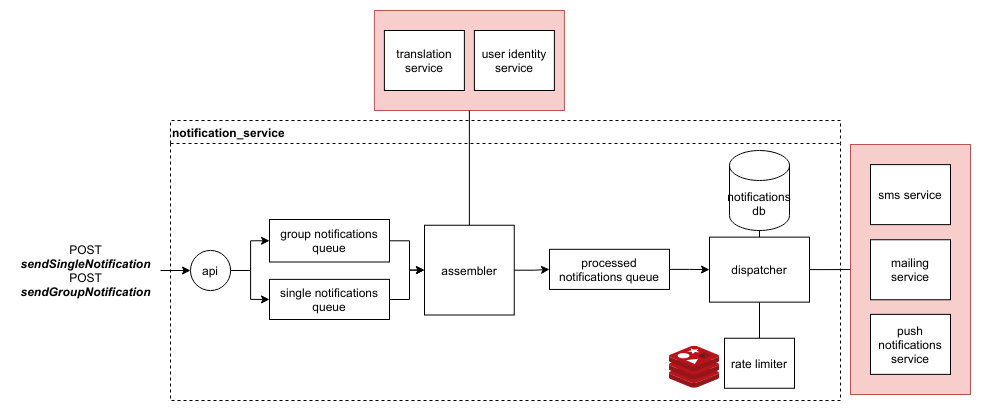

The diagram above was exported from draw.io. Its source (the exported page's mxGraphModel, read from the mxfile embedded in the PNG):
<mxGraphModel dx="1792" dy="525" grid="1" gridSize="10" guides="1" tooltips="1" connect="1" arrows="1" fold="1" page="1" pageScale="1" pageWidth="850" pageHeight="1100" math="0" shadow="0">
  <root>
    <mxCell id="0" />
    <mxCell id="1" parent="0" />
    <mxCell id="Tk4i7EjYlnZwgqi3sN0N-54" style="edgeStyle=orthogonalEdgeStyle;rounded=0;orthogonalLoop=1;jettySize=auto;html=1;entryX=0;entryY=0.5;entryDx=0;entryDy=0;endArrow=classic;endFill=1;" parent="1" source="Tk4i7EjYlnZwgqi3sN0N-53" target="Tk4i7EjYlnZwgqi3sN0N-52" edge="1">
      <mxGeometry relative="1" as="geometry" />
    </mxCell>
    <mxCell id="Tk4i7EjYlnZwgqi3sN0N-53" value="&lt;span style=&quot;font-style: normal ; font-weight: normal&quot;&gt;POST&lt;br&gt;&lt;/span&gt;sendSingleNotification&lt;br&gt;&lt;span style=&quot;font-style: normal ; font-weight: normal&quot;&gt;POST&lt;br&gt;&lt;/span&gt;sendGroupNotification" style="text;html=1;align=center;verticalAlign=middle;resizable=0;points=[];autosize=1;fontStyle=3" parent="1" vertex="1">
      <mxGeometry x="-20" y="640" width="150" height="60" as="geometry" />
    </mxCell>
    <mxCell id="4vsjxZ4Dfh0Vqubo9bUy-8" value="notification_service" style="swimlane;dashed=1;fillColor=none;align=left;" vertex="1" parent="1">
      <mxGeometry x="140" y="520" width="670" height="280" as="geometry" />
    </mxCell>
    <mxCell id="4vsjxZ4Dfh0Vqubo9bUy-18" style="edgeStyle=orthogonalEdgeStyle;rounded=0;orthogonalLoop=1;jettySize=auto;html=1;entryX=0.5;entryY=1;entryDx=0;entryDy=0;endArrow=none;endFill=0;" edge="1" parent="4vsjxZ4Dfh0Vqubo9bUy-8" source="Tk4i7EjYlnZwgqi3sN0N-39" target="Tk4i7EjYlnZwgqi3sN0N-30">
      <mxGeometry relative="1" as="geometry" />
    </mxCell>
    <mxCell id="Tk4i7EjYlnZwgqi3sN0N-39" value="rate limiter" style="rounded=0;whiteSpace=wrap;html=1;align=center;" parent="4vsjxZ4Dfh0Vqubo9bUy-8" vertex="1">
      <mxGeometry x="554.0000000000001" y="217.75" width="70" height="50" as="geometry" />
    </mxCell>
    <mxCell id="Tk4i7EjYlnZwgqi3sN0N-60" value="" style="aspect=fixed;html=1;points=[];align=center;image;fontSize=12;image=img/lib/mscae/Cache_Redis_Product.svg;" parent="4vsjxZ4Dfh0Vqubo9bUy-8" vertex="1">
      <mxGeometry x="499.00000000000006" y="225.75" width="50" height="42" as="geometry" />
    </mxCell>
    <mxCell id="4vsjxZ4Dfh0Vqubo9bUy-22" style="edgeStyle=orthogonalEdgeStyle;rounded=0;orthogonalLoop=1;jettySize=auto;html=1;exitX=0.5;exitY=0;exitDx=0;exitDy=0;entryX=0.5;entryY=1;entryDx=0;entryDy=0;entryPerimeter=0;endArrow=none;endFill=0;" edge="1" parent="4vsjxZ4Dfh0Vqubo9bUy-8" source="Tk4i7EjYlnZwgqi3sN0N-30" target="4vsjxZ4Dfh0Vqubo9bUy-21">
      <mxGeometry relative="1" as="geometry" />
    </mxCell>
    <mxCell id="Tk4i7EjYlnZwgqi3sN0N-30" value="dispatcher" style="rounded=0;whiteSpace=wrap;html=1;align=center;" parent="4vsjxZ4Dfh0Vqubo9bUy-8" vertex="1">
      <mxGeometry x="539.0000000000001" y="116.63" width="100" height="65" as="geometry" />
    </mxCell>
    <mxCell id="Tk4i7EjYlnZwgqi3sN0N-47" value="processed notifications queue" style="rounded=0;whiteSpace=wrap;html=1;" parent="4vsjxZ4Dfh0Vqubo9bUy-8" vertex="1">
      <mxGeometry x="379" y="128.81999999999994" width="120" height="40.12" as="geometry" />
    </mxCell>
    <mxCell id="Tk4i7EjYlnZwgqi3sN0N-25" value="assembler" style="whiteSpace=wrap;html=1;aspect=fixed;align=center;" parent="4vsjxZ4Dfh0Vqubo9bUy-8" vertex="1">
      <mxGeometry x="254" y="104.75" width="89.75" height="89.75" as="geometry" />
    </mxCell>
    <mxCell id="Tk4i7EjYlnZwgqi3sN0N-11" value="group notifications queue" style="rounded=0;whiteSpace=wrap;html=1;" parent="4vsjxZ4Dfh0Vqubo9bUy-8" vertex="1">
      <mxGeometry x="99" y="99" width="120" height="42.5" as="geometry" />
    </mxCell>
    <mxCell id="Tk4i7EjYlnZwgqi3sN0N-10" value="single notifications queue" style="rounded=0;whiteSpace=wrap;html=1;" parent="4vsjxZ4Dfh0Vqubo9bUy-8" vertex="1">
      <mxGeometry x="99" y="158.88" width="120" height="40.12" as="geometry" />
    </mxCell>
    <mxCell id="4vsjxZ4Dfh0Vqubo9bUy-15" style="edgeStyle=orthogonalEdgeStyle;rounded=0;orthogonalLoop=1;jettySize=auto;html=1;entryX=0;entryY=0.5;entryDx=0;entryDy=0;" edge="1" parent="4vsjxZ4Dfh0Vqubo9bUy-8" source="Tk4i7EjYlnZwgqi3sN0N-52" target="Tk4i7EjYlnZwgqi3sN0N-11">
      <mxGeometry relative="1" as="geometry" />
    </mxCell>
    <mxCell id="4vsjxZ4Dfh0Vqubo9bUy-16" style="edgeStyle=orthogonalEdgeStyle;rounded=0;orthogonalLoop=1;jettySize=auto;html=1;entryX=0;entryY=0.5;entryDx=0;entryDy=0;" edge="1" parent="4vsjxZ4Dfh0Vqubo9bUy-8" source="Tk4i7EjYlnZwgqi3sN0N-52" target="Tk4i7EjYlnZwgqi3sN0N-10">
      <mxGeometry relative="1" as="geometry" />
    </mxCell>
    <mxCell id="Tk4i7EjYlnZwgqi3sN0N-52" value="api" style="ellipse;whiteSpace=wrap;html=1;aspect=fixed;align=center;" parent="4vsjxZ4Dfh0Vqubo9bUy-8" vertex="1">
      <mxGeometry x="20" y="129.93999999999994" width="40.12" height="40.12" as="geometry" />
    </mxCell>
    <mxCell id="Tk4i7EjYlnZwgqi3sN0N-49" style="edgeStyle=orthogonalEdgeStyle;rounded=0;orthogonalLoop=1;jettySize=auto;html=1;entryX=0;entryY=0.5;entryDx=0;entryDy=0;endArrow=classic;endFill=1;" parent="4vsjxZ4Dfh0Vqubo9bUy-8" source="Tk4i7EjYlnZwgqi3sN0N-47" target="Tk4i7EjYlnZwgqi3sN0N-30" edge="1">
      <mxGeometry relative="1" as="geometry" />
    </mxCell>
    <mxCell id="Tk4i7EjYlnZwgqi3sN0N-48" style="edgeStyle=orthogonalEdgeStyle;rounded=0;orthogonalLoop=1;jettySize=auto;html=1;entryX=0;entryY=0.5;entryDx=0;entryDy=0;endArrow=classic;endFill=1;" parent="4vsjxZ4Dfh0Vqubo9bUy-8" source="Tk4i7EjYlnZwgqi3sN0N-25" target="Tk4i7EjYlnZwgqi3sN0N-47" edge="1">
      <mxGeometry relative="1" as="geometry" />
    </mxCell>
    <mxCell id="Tk4i7EjYlnZwgqi3sN0N-45" style="edgeStyle=orthogonalEdgeStyle;rounded=0;orthogonalLoop=1;jettySize=auto;html=1;entryX=0;entryY=0.5;entryDx=0;entryDy=0;endArrow=classic;endFill=1;" parent="4vsjxZ4Dfh0Vqubo9bUy-8" source="Tk4i7EjYlnZwgqi3sN0N-11" target="Tk4i7EjYlnZwgqi3sN0N-25" edge="1">
      <mxGeometry relative="1" as="geometry" />
    </mxCell>
    <mxCell id="Tk4i7EjYlnZwgqi3sN0N-46" style="edgeStyle=orthogonalEdgeStyle;rounded=0;orthogonalLoop=1;jettySize=auto;html=1;entryX=0;entryY=0.5;entryDx=0;entryDy=0;endArrow=classic;endFill=1;" parent="4vsjxZ4Dfh0Vqubo9bUy-8" source="Tk4i7EjYlnZwgqi3sN0N-10" target="Tk4i7EjYlnZwgqi3sN0N-25" edge="1">
      <mxGeometry relative="1" as="geometry" />
    </mxCell>
    <mxCell id="4vsjxZ4Dfh0Vqubo9bUy-21" value="notifications db" style="shape=cylinder3;whiteSpace=wrap;html=1;boundedLbl=1;backgroundOutline=1;size=15;fillColor=none;align=center;" vertex="1" parent="4vsjxZ4Dfh0Vqubo9bUy-8">
      <mxGeometry x="559" y="30" width="60" height="80" as="geometry" />
    </mxCell>
    <mxCell id="4vsjxZ4Dfh0Vqubo9bUy-13" value="" style="group" vertex="1" connectable="0" parent="1">
      <mxGeometry x="343.88" y="410" width="190" height="100" as="geometry" />
    </mxCell>
    <mxCell id="4vsjxZ4Dfh0Vqubo9bUy-1" value="" style="rounded=0;whiteSpace=wrap;html=1;align=center;fillColor=#f8cecc;strokeColor=#b85450;" vertex="1" parent="4vsjxZ4Dfh0Vqubo9bUy-13">
      <mxGeometry width="190" height="100" as="geometry" />
    </mxCell>
    <mxCell id="4vsjxZ4Dfh0Vqubo9bUy-2" value="user identity service" style="rounded=0;whiteSpace=wrap;html=1;align=center;" vertex="1" parent="4vsjxZ4Dfh0Vqubo9bUy-13">
      <mxGeometry x="100" y="20" width="80" height="60" as="geometry" />
    </mxCell>
    <mxCell id="4vsjxZ4Dfh0Vqubo9bUy-3" value="translation service" style="rounded=0;whiteSpace=wrap;html=1;align=center;" vertex="1" parent="4vsjxZ4Dfh0Vqubo9bUy-13">
      <mxGeometry x="10" y="20" width="80" height="60" as="geometry" />
    </mxCell>
    <mxCell id="4vsjxZ4Dfh0Vqubo9bUy-14" value="" style="group" vertex="1" connectable="0" parent="1">
      <mxGeometry x="820" y="544" width="120" height="250" as="geometry" />
    </mxCell>
    <mxCell id="Tk4i7EjYlnZwgqi3sN0N-59" value="" style="rounded=0;whiteSpace=wrap;html=1;align=center;fillColor=#f8cecc;strokeColor=#b85450;" parent="4vsjxZ4Dfh0Vqubo9bUy-14" vertex="1">
      <mxGeometry width="120" height="250" as="geometry" />
    </mxCell>
    <mxCell id="Tk4i7EjYlnZwgqi3sN0N-33" value="sms service" style="rounded=0;whiteSpace=wrap;html=1;align=center;" parent="4vsjxZ4Dfh0Vqubo9bUy-14" vertex="1">
      <mxGeometry x="20" y="20.120000000000005" width="80" height="60" as="geometry" />
    </mxCell>
    <mxCell id="Tk4i7EjYlnZwgqi3sN0N-34" value="mailing service" style="rounded=0;whiteSpace=wrap;html=1;align=center;" parent="4vsjxZ4Dfh0Vqubo9bUy-14" vertex="1">
      <mxGeometry x="20" y="95.25" width="80" height="60" as="geometry" />
    </mxCell>
    <mxCell id="Tk4i7EjYlnZwgqi3sN0N-35" value="push notifications service" style="rounded=0;whiteSpace=wrap;html=1;align=center;" parent="4vsjxZ4Dfh0Vqubo9bUy-14" vertex="1">
      <mxGeometry x="20" y="169.87" width="80" height="60" as="geometry" />
    </mxCell>
    <mxCell id="4vsjxZ4Dfh0Vqubo9bUy-19" style="edgeStyle=orthogonalEdgeStyle;rounded=0;orthogonalLoop=1;jettySize=auto;html=1;entryX=0.5;entryY=1;entryDx=0;entryDy=0;endArrow=none;endFill=0;" edge="1" parent="1" source="Tk4i7EjYlnZwgqi3sN0N-25" target="4vsjxZ4Dfh0Vqubo9bUy-1">
      <mxGeometry relative="1" as="geometry" />
    </mxCell>
    <mxCell id="4vsjxZ4Dfh0Vqubo9bUy-20" style="edgeStyle=orthogonalEdgeStyle;rounded=0;orthogonalLoop=1;jettySize=auto;html=1;entryX=0;entryY=0.5;entryDx=0;entryDy=0;endArrow=none;endFill=0;" edge="1" parent="1" source="Tk4i7EjYlnZwgqi3sN0N-30" target="Tk4i7EjYlnZwgqi3sN0N-59">
      <mxGeometry relative="1" as="geometry" />
    </mxCell>
  </root>
</mxGraphModel>